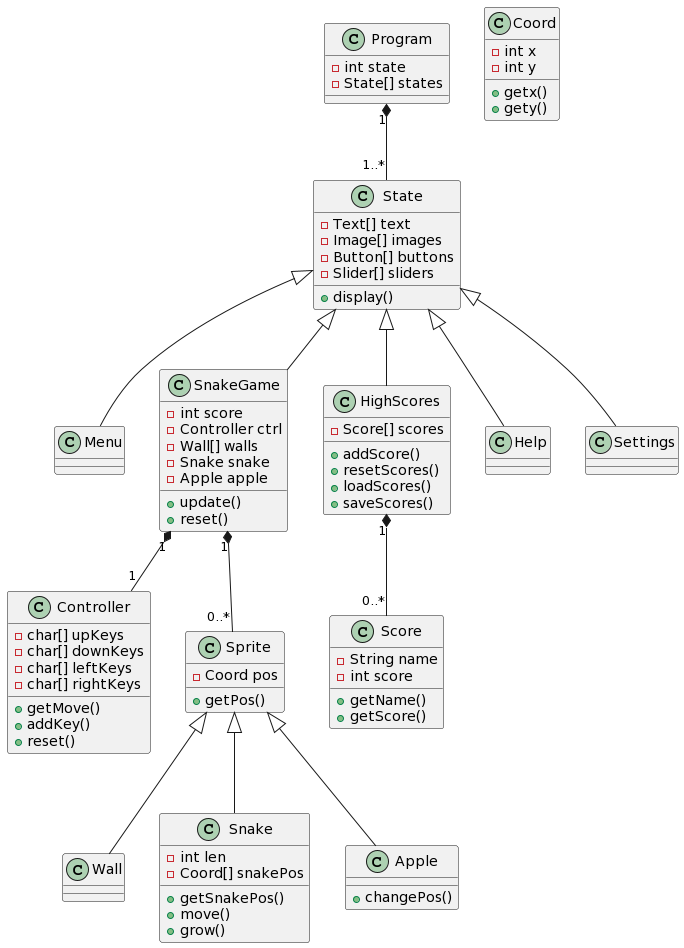

The diagram above was rendered by PlantUML. Its source (embedded in the PNG):
@startuml
Program "1" *-- "1..*" State

State <|-- Menu
State <|-- SnakeGame
State <|-- HighScores
State <|-- Help
State <|-- Settings

SnakeGame "1" *-- "1" Controller
SnakeGame "1" *-- "0..*" Sprite

Sprite <|-- Wall
Sprite <|-- Snake
Sprite <|-- Apple

HighScores "1" *-- "0..*" Score

class Program {
-int state
-State[] states
}

class State {
-Text[] text
-Image[] images
-Button[] buttons
-Slider[] sliders
+display()
}

class SnakeGame {
-int score
-Controller ctrl
-Wall[] walls
-Snake snake
-Apple apple
+update()
+reset()
}

class Controller {
-char[] upKeys
-char[] downKeys
-char[] leftKeys
-char[] rightKeys
+getMove()
+addKey()
+reset()
}

class Sprite {
-Coord pos
+getPos()
}

class Snake {
-int len
-Coord[] snakePos
+getSnakePos()
+move()
+grow()
}

class Apple {
+changePos()
}

class HighScores {
-Score[] scores
+addScore()
+resetScores()
+loadScores()
+saveScores()
}

class Score {
-String name
-int score
+getName()
+getScore()
}

class Coord {
-int x
-int y
+getx()
+gety()
}
@enduml